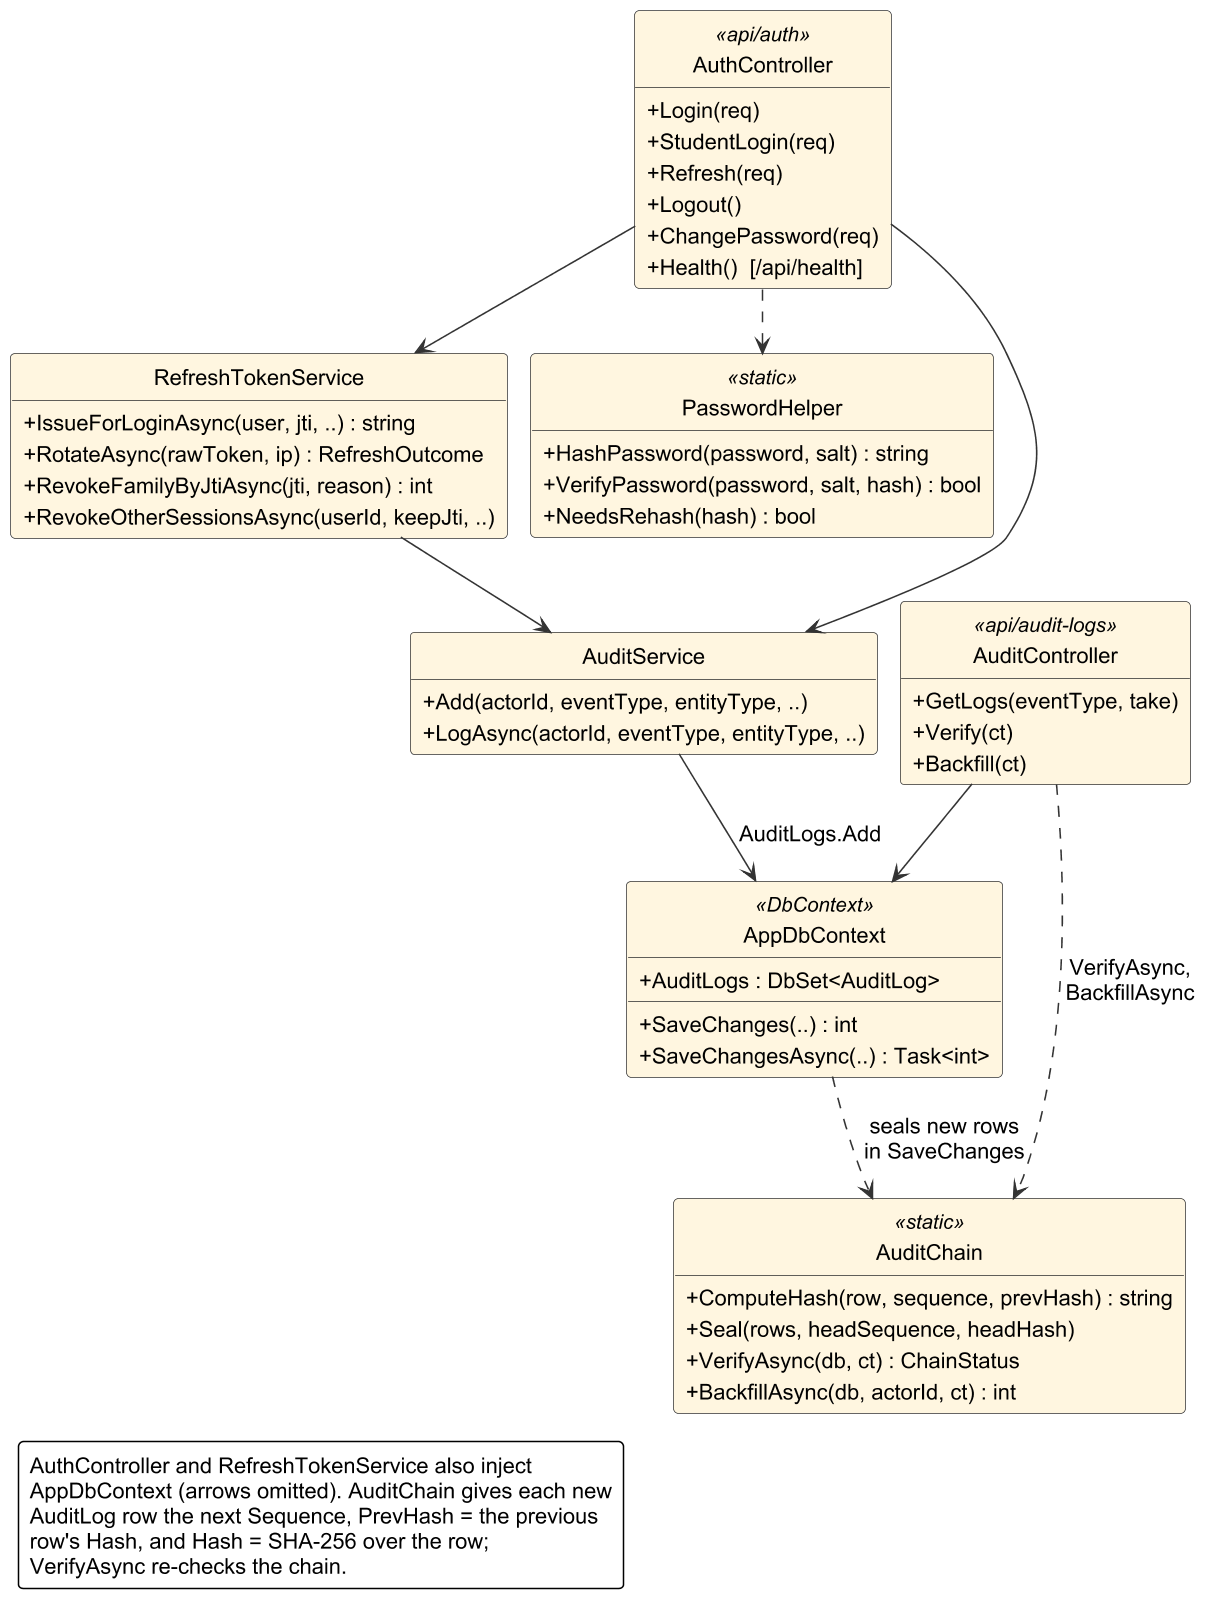

The diagram above was rendered by PlantUML. Its source (embedded in the PNG):
@startuml
!include style.iuml
' Class diagram, part 4 of 4 (server: authentication, evidence, reports and audit trail), drawn as two figures:
' (a) this file: authentication and the audit trail; (b) class_diagram_server2_b.puml: evidence and reports.
' Sources: Backend_API Controllers/AuthController.cs, Controllers/AuditController.cs, Services/RefreshTokenService.cs,
' Helpers/PasswordHelper.cs, Services/AuditService.cs, Services/AuditChain.cs, Data/AppDbContext.cs (SaveChanges
' seals new AuditLog rows, :52-65).
' Only key members; parameters abbreviated as (..). Arrows: --> holds / injects, ..> calls or uses.
hide empty members
hide circle
skinparam classAttributeIconSize 0
skinparam nodesep 14
skinparam ranksep 40
skinparam class {
  FontSize 14
  AttributeFontSize 14
  StereotypeFontSize 13
}
skinparam ArrowFontSize 14
skinparam stereotypeFontSize 13

class AuthController <<api/auth>> #FFF6E0 {
  +Login(req)
  +StudentLogin(req)
  +Refresh(req)
  +Logout()
  +ChangePassword(req)
  +Health()  [/api/health]
}
class RefreshTokenService #FFF6E0 {
  +IssueForLoginAsync(user, jti, ..) : string
  +RotateAsync(rawToken, ip) : RefreshOutcome
  +RevokeFamilyByJtiAsync(jti, reason) : int
  +RevokeOtherSessionsAsync(userId, keepJti, ..)
}
class PasswordHelper <<static>> #FFF6E0 {
  +HashPassword(password, salt) : string
  +VerifyPassword(password, salt, hash) : bool
  +NeedsRehash(hash) : bool
}
class AuditController <<api/audit-logs>> #FFF6E0 {
  +GetLogs(eventType, take)
  +Verify(ct)
  +Backfill(ct)
}
class AuditService #FFF6E0 {
  +Add(actorId, eventType, entityType, ..)
  +LogAsync(actorId, eventType, entityType, ..)
}
class AuditChain <<static>> #FFF6E0 {
  +ComputeHash(row, sequence, prevHash) : string
  +Seal(rows, headSequence, headHash)
  +VerifyAsync(db, ct) : ChainStatus
  +BackfillAsync(db, actorId, ct) : int
}
class AppDbContext <<DbContext>> #FFF6E0 {
  +AuditLogs : DbSet<AuditLog>
  +SaveChanges(..) : int
  +SaveChangesAsync(..) : Task<int>
}

AuthController --> RefreshTokenService
AuthController ..> PasswordHelper
AuthController --> AuditService
RefreshTokenService --> AuditService
AuditController --> AppDbContext
AuditController ..> AuditChain : VerifyAsync,\nBackfillAsync
AuditService --> AppDbContext : AuditLogs.Add
AppDbContext ..> AuditChain : seals new rows\nin SaveChanges

skinparam legendFontSize 14
legend bottom left
  AuthController and RefreshTokenService also inject
  AppDbContext (arrows omitted). AuditChain gives each new
  AuditLog row the next Sequence, PrevHash = the previous
  row's Hash, and Hash = SHA-256 over the row;
  VerifyAsync re-checks the chain.
endlegend
@enduml